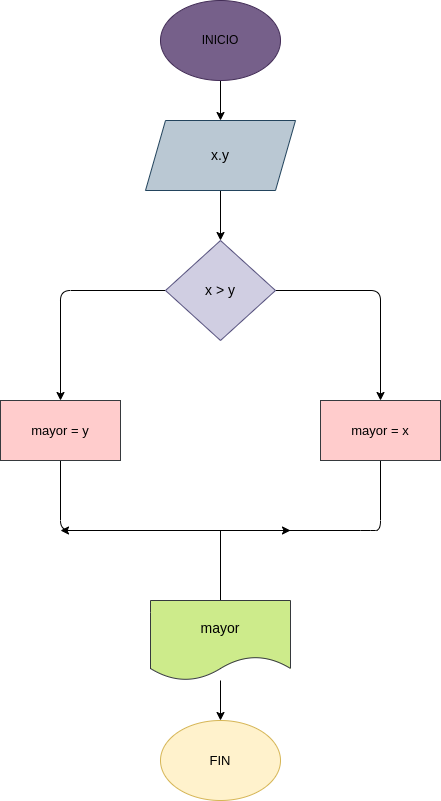

The diagram above was exported from draw.io. Its source (the exported page's mxGraphModel, read from the mxfile embedded in the PNG):
<mxGraphModel dx="662" dy="425" grid="1" gridSize="10" guides="1" tooltips="1" connect="1" arrows="1" fold="1" page="1" pageScale="1" pageWidth="827" pageHeight="1169" math="0" shadow="0">
  <root>
    <mxCell id="0" />
    <mxCell id="1" parent="0" />
    <mxCell id="4" value="" style="edgeStyle=none;html=1;fontColor=#000000;" edge="1" parent="1" source="2" target="3">
      <mxGeometry relative="1" as="geometry" />
    </mxCell>
    <mxCell id="2" value="&lt;font color=&quot;#000000&quot;&gt;INICIO&lt;/font&gt;" style="ellipse;whiteSpace=wrap;html=1;fillColor=#76608a;fontColor=#ffffff;strokeColor=#432D57;" vertex="1" parent="1">
      <mxGeometry x="260" y="30" width="120" height="80" as="geometry" />
    </mxCell>
    <mxCell id="6" value="" style="edgeStyle=none;html=1;fontColor=#000000;" edge="1" parent="1" source="3" target="5">
      <mxGeometry relative="1" as="geometry" />
    </mxCell>
    <mxCell id="3" value="&lt;font style=&quot;font-size: 14px;&quot; color=&quot;#000000&quot;&gt;x.y&lt;/font&gt;" style="shape=parallelogram;perimeter=parallelogramPerimeter;whiteSpace=wrap;html=1;fixedSize=1;fillColor=#bac8d3;strokeColor=#23445d;" vertex="1" parent="1">
      <mxGeometry x="245" y="150" width="150" height="70" as="geometry" />
    </mxCell>
    <mxCell id="7" style="edgeStyle=none;html=1;fontColor=#000000;" edge="1" parent="1" source="5">
      <mxGeometry relative="1" as="geometry">
        <mxPoint x="160" y="430" as="targetPoint" />
        <Array as="points">
          <mxPoint x="160" y="320" />
        </Array>
      </mxGeometry>
    </mxCell>
    <mxCell id="9" style="edgeStyle=none;html=1;fontColor=#000000;exitX=1;exitY=0.5;exitDx=0;exitDy=0;" edge="1" parent="1" source="5">
      <mxGeometry relative="1" as="geometry">
        <mxPoint x="480" y="430" as="targetPoint" />
        <Array as="points">
          <mxPoint x="480" y="320" />
        </Array>
      </mxGeometry>
    </mxCell>
    <mxCell id="5" value="&lt;font style=&quot;font-size: 14px;&quot; color=&quot;#000000&quot;&gt;x &amp;gt; y&lt;/font&gt;" style="rhombus;whiteSpace=wrap;html=1;fillColor=#d0cee2;strokeColor=#56517e;" vertex="1" parent="1">
      <mxGeometry x="265" y="270" width="110" height="100" as="geometry" />
    </mxCell>
    <mxCell id="12" style="edgeStyle=none;html=1;fontColor=#000000;" edge="1" parent="1" source="10">
      <mxGeometry relative="1" as="geometry">
        <mxPoint x="390" y="560" as="targetPoint" />
        <Array as="points">
          <mxPoint x="160" y="560" />
        </Array>
      </mxGeometry>
    </mxCell>
    <mxCell id="10" value="&lt;font style=&quot;font-size: 13px;&quot; color=&quot;#000000&quot;&gt;mayor = y&lt;/font&gt;" style="rounded=0;whiteSpace=wrap;html=1;fillColor=#ffcccc;strokeColor=#36393d;" vertex="1" parent="1">
      <mxGeometry x="100" y="430" width="120" height="60" as="geometry" />
    </mxCell>
    <mxCell id="13" style="edgeStyle=none;html=1;fontColor=#000000;" edge="1" parent="1" source="11">
      <mxGeometry relative="1" as="geometry">
        <mxPoint x="160" y="560" as="targetPoint" />
        <Array as="points">
          <mxPoint x="480" y="560" />
          <mxPoint x="470" y="560" />
          <mxPoint x="330" y="560" />
        </Array>
      </mxGeometry>
    </mxCell>
    <mxCell id="11" value="&lt;font style=&quot;font-size: 13px;&quot; color=&quot;#000000&quot;&gt;mayor = x&lt;/font&gt;" style="rounded=0;whiteSpace=wrap;html=1;fillColor=#ffcccc;strokeColor=#36393d;" vertex="1" parent="1">
      <mxGeometry x="420" y="430" width="120" height="60" as="geometry" />
    </mxCell>
    <mxCell id="14" value="" style="endArrow=none;html=1;fontColor=#000000;" edge="1" parent="1" target="15">
      <mxGeometry width="50" height="50" relative="1" as="geometry">
        <mxPoint x="320" y="560" as="sourcePoint" />
        <mxPoint x="320" y="610" as="targetPoint" />
      </mxGeometry>
    </mxCell>
    <mxCell id="18" value="" style="edgeStyle=none;html=1;fontSize=14;fontColor=#000000;" edge="1" parent="1" source="15" target="16">
      <mxGeometry relative="1" as="geometry" />
    </mxCell>
    <mxCell id="15" value="&lt;font style=&quot;font-size: 14px;&quot; color=&quot;#000000&quot;&gt;mayor&lt;/font&gt;" style="shape=document;whiteSpace=wrap;html=1;boundedLbl=1;fillColor=#cdeb8b;strokeColor=#36393d;" vertex="1" parent="1">
      <mxGeometry x="250" y="630" width="140" height="80" as="geometry" />
    </mxCell>
    <mxCell id="16" value="&lt;font style=&quot;font-size: 13px;&quot; color=&quot;#000000&quot;&gt;FIN&lt;/font&gt;" style="ellipse;whiteSpace=wrap;html=1;fillColor=#fff2cc;strokeColor=#d6b656;" vertex="1" parent="1">
      <mxGeometry x="260" y="750" width="120" height="80" as="geometry" />
    </mxCell>
  </root>
</mxGraphModel>